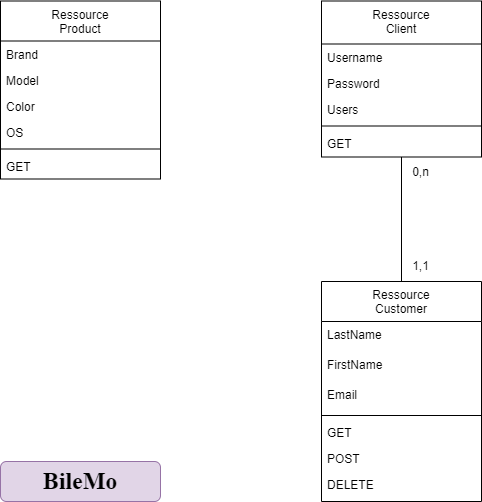

The diagram above was exported from draw.io. Its source (the exported page's mxGraphModel, read from the mxfile embedded in the PNG):
<mxGraphModel dx="1034" dy="412" grid="1" gridSize="10" guides="1" tooltips="1" connect="1" arrows="1" fold="1" page="1" pageScale="1" pageWidth="827" pageHeight="1169" math="0" shadow="0">
  <root>
    <mxCell id="WIyWlLk6GJQsqaUBKTNV-0" />
    <mxCell id="WIyWlLk6GJQsqaUBKTNV-1" parent="WIyWlLk6GJQsqaUBKTNV-0" />
    <mxCell id="zkfFHV4jXpPFQw0GAbJ--6" value="Ressource&#10;Product" style="swimlane;fontStyle=0;align=center;verticalAlign=top;childLayout=stackLayout;horizontal=1;startSize=40;horizontalStack=0;resizeParent=1;resizeLast=0;collapsible=1;marginBottom=0;rounded=0;shadow=0;strokeWidth=1;" parent="WIyWlLk6GJQsqaUBKTNV-1" vertex="1">
      <mxGeometry x="240" y="199.5" width="160" height="178" as="geometry">
        <mxRectangle x="130" y="380" width="160" height="26" as="alternateBounds" />
      </mxGeometry>
    </mxCell>
    <mxCell id="zkfFHV4jXpPFQw0GAbJ--7" value="Brand" style="text;align=left;verticalAlign=top;spacingLeft=4;spacingRight=4;overflow=hidden;rotatable=0;points=[[0,0.5],[1,0.5]];portConstraint=eastwest;" parent="zkfFHV4jXpPFQw0GAbJ--6" vertex="1">
      <mxGeometry y="40" width="160" height="26" as="geometry" />
    </mxCell>
    <mxCell id="VK0KFxp__JyS8zt2THCr-0" value="Model" style="text;align=left;verticalAlign=top;spacingLeft=4;spacingRight=4;overflow=hidden;rotatable=0;points=[[0,0.5],[1,0.5]];portConstraint=eastwest;" parent="zkfFHV4jXpPFQw0GAbJ--6" vertex="1">
      <mxGeometry y="66" width="160" height="26" as="geometry" />
    </mxCell>
    <mxCell id="VK0KFxp__JyS8zt2THCr-2" value="Color" style="text;align=left;verticalAlign=top;spacingLeft=4;spacingRight=4;overflow=hidden;rotatable=0;points=[[0,0.5],[1,0.5]];portConstraint=eastwest;" parent="zkfFHV4jXpPFQw0GAbJ--6" vertex="1">
      <mxGeometry y="92" width="160" height="26" as="geometry" />
    </mxCell>
    <mxCell id="VK0KFxp__JyS8zt2THCr-1" value="OS" style="text;align=left;verticalAlign=top;spacingLeft=4;spacingRight=4;overflow=hidden;rotatable=0;points=[[0,0.5],[1,0.5]];portConstraint=eastwest;" parent="zkfFHV4jXpPFQw0GAbJ--6" vertex="1">
      <mxGeometry y="118" width="160" height="26" as="geometry" />
    </mxCell>
    <mxCell id="zkfFHV4jXpPFQw0GAbJ--9" value="" style="line;html=1;strokeWidth=1;align=left;verticalAlign=middle;spacingTop=-1;spacingLeft=3;spacingRight=3;rotatable=0;labelPosition=right;points=[];portConstraint=eastwest;" parent="zkfFHV4jXpPFQw0GAbJ--6" vertex="1">
      <mxGeometry y="144" width="160" height="8" as="geometry" />
    </mxCell>
    <mxCell id="VK0KFxp__JyS8zt2THCr-11" value="GET" style="text;align=left;verticalAlign=top;spacingLeft=4;spacingRight=4;overflow=hidden;rotatable=0;points=[[0,0.5],[1,0.5]];portConstraint=eastwest;" parent="zkfFHV4jXpPFQw0GAbJ--6" vertex="1">
      <mxGeometry y="152" width="160" height="26" as="geometry" />
    </mxCell>
    <mxCell id="zkfFHV4jXpPFQw0GAbJ--13" value="Ressource&#10;Customer" style="swimlane;fontStyle=0;align=center;verticalAlign=top;childLayout=stackLayout;horizontal=1;startSize=40;horizontalStack=0;resizeParent=1;resizeLast=0;collapsible=1;marginBottom=0;rounded=0;shadow=0;strokeWidth=1;" parent="WIyWlLk6GJQsqaUBKTNV-1" vertex="1">
      <mxGeometry x="561" y="480" width="160" height="220" as="geometry">
        <mxRectangle x="340" y="380" width="170" height="26" as="alternateBounds" />
      </mxGeometry>
    </mxCell>
    <mxCell id="zkfFHV4jXpPFQw0GAbJ--14" value="LastName" style="text;align=left;verticalAlign=top;spacingLeft=4;spacingRight=4;overflow=hidden;rotatable=0;points=[[0,0.5],[1,0.5]];portConstraint=eastwest;" parent="zkfFHV4jXpPFQw0GAbJ--13" vertex="1">
      <mxGeometry y="40" width="160" height="30" as="geometry" />
    </mxCell>
    <mxCell id="VK0KFxp__JyS8zt2THCr-3" value="FirstName" style="text;align=left;verticalAlign=top;spacingLeft=4;spacingRight=4;overflow=hidden;rotatable=0;points=[[0,0.5],[1,0.5]];portConstraint=eastwest;" parent="zkfFHV4jXpPFQw0GAbJ--13" vertex="1">
      <mxGeometry y="70" width="160" height="30" as="geometry" />
    </mxCell>
    <mxCell id="VK0KFxp__JyS8zt2THCr-4" value="Email" style="text;align=left;verticalAlign=top;spacingLeft=4;spacingRight=4;overflow=hidden;rotatable=0;points=[[0,0.5],[1,0.5]];portConstraint=eastwest;" parent="zkfFHV4jXpPFQw0GAbJ--13" vertex="1">
      <mxGeometry y="100" width="160" height="30" as="geometry" />
    </mxCell>
    <mxCell id="zkfFHV4jXpPFQw0GAbJ--15" value="" style="line;html=1;strokeWidth=1;align=left;verticalAlign=middle;spacingTop=-1;spacingLeft=3;spacingRight=3;rotatable=0;labelPosition=right;points=[];portConstraint=eastwest;" parent="zkfFHV4jXpPFQw0GAbJ--13" vertex="1">
      <mxGeometry y="130" width="160" height="8" as="geometry" />
    </mxCell>
    <mxCell id="_j_jzntvbQF-AAGNY-cz-6" value="GET" style="text;align=left;verticalAlign=top;spacingLeft=4;spacingRight=4;overflow=hidden;rotatable=0;points=[[0,0.5],[1,0.5]];portConstraint=eastwest;" parent="zkfFHV4jXpPFQw0GAbJ--13" vertex="1">
      <mxGeometry y="138" width="160" height="26" as="geometry" />
    </mxCell>
    <mxCell id="_j_jzntvbQF-AAGNY-cz-7" value="POST" style="text;align=left;verticalAlign=top;spacingLeft=4;spacingRight=4;overflow=hidden;rotatable=0;points=[[0,0.5],[1,0.5]];portConstraint=eastwest;" parent="zkfFHV4jXpPFQw0GAbJ--13" vertex="1">
      <mxGeometry y="164" width="160" height="26" as="geometry" />
    </mxCell>
    <mxCell id="_j_jzntvbQF-AAGNY-cz-8" value="DELETE" style="text;align=left;verticalAlign=top;spacingLeft=4;spacingRight=4;overflow=hidden;rotatable=0;points=[[0,0.5],[1,0.5]];portConstraint=eastwest;" parent="zkfFHV4jXpPFQw0GAbJ--13" vertex="1">
      <mxGeometry y="190" width="160" height="26" as="geometry" />
    </mxCell>
    <mxCell id="zkfFHV4jXpPFQw0GAbJ--17" value="Ressource&#10;Client" style="swimlane;fontStyle=0;align=center;verticalAlign=top;childLayout=stackLayout;horizontal=1;startSize=43;horizontalStack=0;resizeParent=1;resizeLast=0;collapsible=1;marginBottom=0;rounded=0;shadow=0;strokeWidth=1;" parent="WIyWlLk6GJQsqaUBKTNV-1" vertex="1">
      <mxGeometry x="561" y="199.5" width="160" height="156" as="geometry">
        <mxRectangle x="550" y="140" width="160" height="26" as="alternateBounds" />
      </mxGeometry>
    </mxCell>
    <mxCell id="zkfFHV4jXpPFQw0GAbJ--18" value="Username" style="text;align=left;verticalAlign=top;spacingLeft=4;spacingRight=4;overflow=hidden;rotatable=0;points=[[0,0.5],[1,0.5]];portConstraint=eastwest;" parent="zkfFHV4jXpPFQw0GAbJ--17" vertex="1">
      <mxGeometry y="43" width="160" height="26" as="geometry" />
    </mxCell>
    <mxCell id="VK0KFxp__JyS8zt2THCr-13" value="Password" style="text;align=left;verticalAlign=top;spacingLeft=4;spacingRight=4;overflow=hidden;rotatable=0;points=[[0,0.5],[1,0.5]];portConstraint=eastwest;" parent="zkfFHV4jXpPFQw0GAbJ--17" vertex="1">
      <mxGeometry y="69" width="160" height="26" as="geometry" />
    </mxCell>
    <mxCell id="zkfFHV4jXpPFQw0GAbJ--19" value="Users" style="text;align=left;verticalAlign=top;spacingLeft=4;spacingRight=4;overflow=hidden;rotatable=0;points=[[0,0.5],[1,0.5]];portConstraint=eastwest;rounded=0;shadow=0;html=0;" parent="zkfFHV4jXpPFQw0GAbJ--17" vertex="1">
      <mxGeometry y="95" width="160" height="26" as="geometry" />
    </mxCell>
    <mxCell id="zkfFHV4jXpPFQw0GAbJ--23" value="" style="line;html=1;strokeWidth=1;align=left;verticalAlign=middle;spacingTop=-1;spacingLeft=3;spacingRight=3;rotatable=0;labelPosition=right;points=[];portConstraint=eastwest;" parent="zkfFHV4jXpPFQw0GAbJ--17" vertex="1">
      <mxGeometry y="121" width="160" height="8" as="geometry" />
    </mxCell>
    <mxCell id="zkfFHV4jXpPFQw0GAbJ--24" value="GET" style="text;align=left;verticalAlign=top;spacingLeft=4;spacingRight=4;overflow=hidden;rotatable=0;points=[[0,0.5],[1,0.5]];portConstraint=eastwest;" parent="zkfFHV4jXpPFQw0GAbJ--17" vertex="1">
      <mxGeometry y="129" width="160" height="27" as="geometry" />
    </mxCell>
    <mxCell id="_j_jzntvbQF-AAGNY-cz-2" value="" style="endArrow=none;html=1;rounded=0;entryX=0.5;entryY=1;entryDx=0;entryDy=0;exitX=0.5;exitY=0;exitDx=0;exitDy=0;" parent="WIyWlLk6GJQsqaUBKTNV-1" source="zkfFHV4jXpPFQw0GAbJ--13" target="zkfFHV4jXpPFQw0GAbJ--17" edge="1">
      <mxGeometry width="50" height="50" relative="1" as="geometry">
        <mxPoint x="360" y="540" as="sourcePoint" />
        <mxPoint x="410" y="490" as="targetPoint" />
      </mxGeometry>
    </mxCell>
    <mxCell id="VK0KFxp__JyS8zt2THCr-8" value="0,n" style="text;html=1;align=center;verticalAlign=middle;resizable=0;points=[];autosize=1;strokeColor=none;fillColor=none;" parent="WIyWlLk6GJQsqaUBKTNV-1" vertex="1">
      <mxGeometry x="640" y="355.5" width="40" height="30" as="geometry" />
    </mxCell>
    <mxCell id="VK0KFxp__JyS8zt2THCr-9" value="1,1" style="text;html=1;align=center;verticalAlign=middle;resizable=0;points=[];autosize=1;strokeColor=none;fillColor=none;" parent="WIyWlLk6GJQsqaUBKTNV-1" vertex="1">
      <mxGeometry x="640" y="450" width="40" height="30" as="geometry" />
    </mxCell>
    <mxCell id="VK0KFxp__JyS8zt2THCr-12" value="&lt;font face=&quot;Times New Roman&quot;&gt;&lt;span style=&quot;font-size: 24px;&quot;&gt;&lt;b&gt;BileMo&lt;/b&gt;&lt;/span&gt;&lt;/font&gt;" style="rounded=1;whiteSpace=wrap;html=1;fillColor=#e1d5e7;strokeColor=#9673a6;" parent="WIyWlLk6GJQsqaUBKTNV-1" vertex="1">
      <mxGeometry x="240" y="660" width="160" height="40" as="geometry" />
    </mxCell>
  </root>
</mxGraphModel>